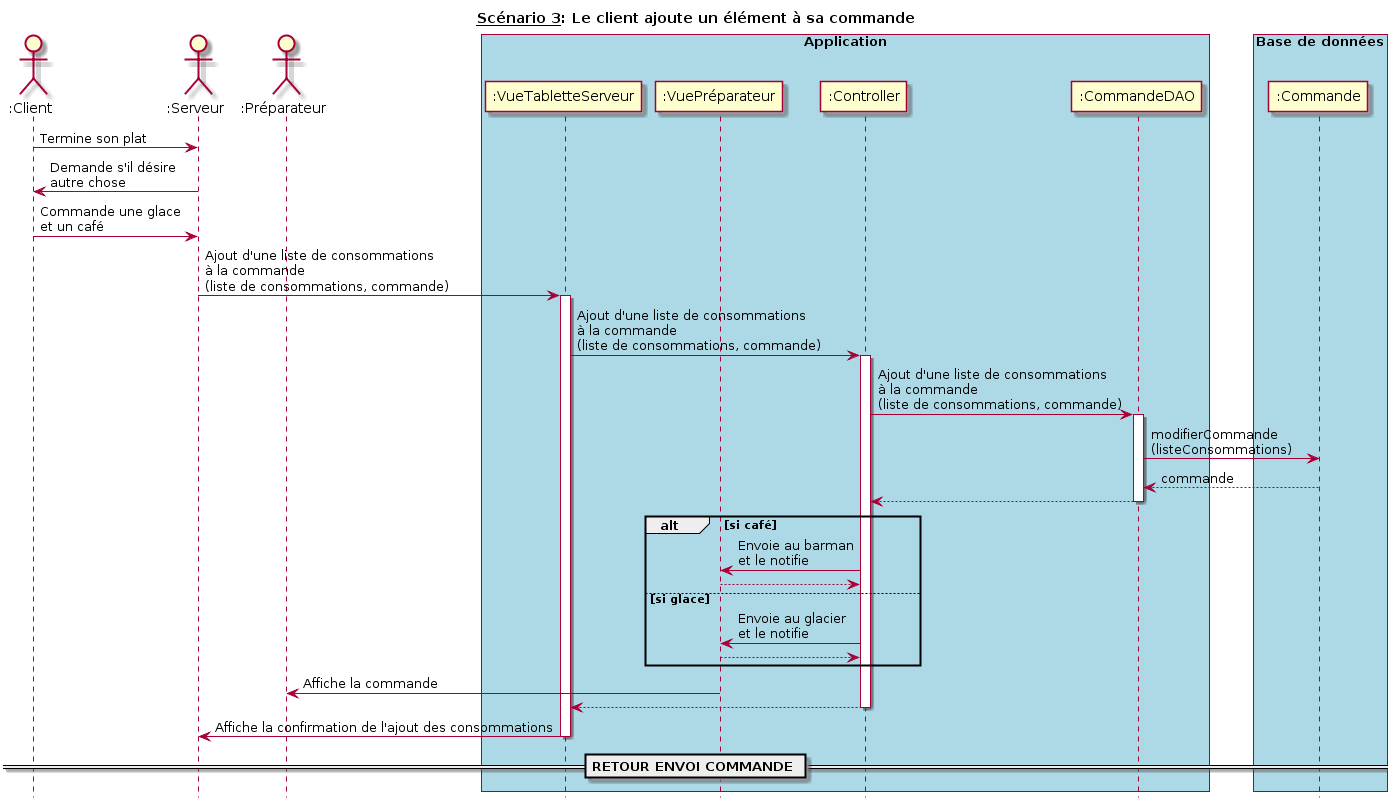

The diagram above was rendered by PlantUML. Its source (embedded in the PNG):
@startuml
hide footbox
title __Scénario 3__: Le client ajoute un élément à sa commande


actor ":Client" as client order 10
actor ":Serveur" as serveur order 20
actor ":Préparateur" as preparateur order 30

box "Application" #Lightblue
    participant ":VueTabletteServeur" as VueServeur order 40
    participant ":VuePréparateur" as VuePréparateur order 50
    participant ":Controller" as Controller order 60
    participant ":CommandeDAO" as CommandeDAO order 70
endbox

box "Base de données" #Lightblue
  participant ":Commande" as Commande order 80
endbox

client -> serveur : Termine son plat
client <- serveur : Demande s'il désire\nautre chose
client -> serveur : Commande une glace\net un café

serveur -> VueServeur : Ajout d'une liste de consommations \nà la commande\n(liste de consommations, commande)
activate VueServeur
VueServeur -> Controller : Ajout d'une liste de consommations \nà la commande\n(liste de consommations, commande)
activate Controller
Controller -> CommandeDAO : Ajout d'une liste de consommations \nà la commande\n(liste de consommations, commande)

activate CommandeDAO
    CommandeDAO -> Commande : modifierCommande\n(listeConsommations)
    Commande --> CommandeDAO : commande
Controller <-- CommandeDAO
deactivate CommandeDAO


alt #transparent si café
    Controller -> VuePréparateur : Envoie au barman\net le notifie
    VuePréparateur --> Controller
else si glace
    Controller -> VuePréparateur : Envoie au glacier\net le notifie
    VuePréparateur --> Controller
end

VuePréparateur -> preparateur : Affiche la commande

Controller --> VueServeur
deactivate Controller

VueServeur -> serveur : Affiche la confirmation de l'ajout des consommations
deactivate VueServeur

== RETOUR ENVOI COMMANDE ==
@enduml